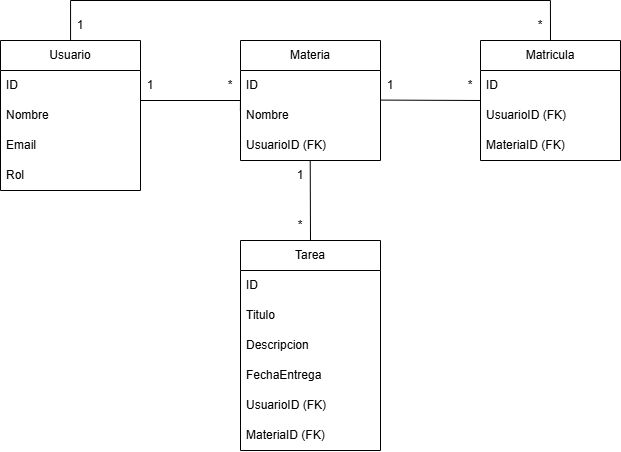

The diagram above was exported from draw.io. Its source (the exported page's mxGraphModel, read from the mxfile embedded in the PNG):
<mxGraphModel dx="1019" dy="524" grid="1" gridSize="10" guides="1" tooltips="1" connect="1" arrows="1" fold="1" page="1" pageScale="1" pageWidth="827" pageHeight="1169" math="0" shadow="0">
  <root>
    <mxCell id="0" />
    <mxCell id="1" parent="0" />
    <mxCell id="eOwPtxScy-IXb4Pensq4-5" style="edgeStyle=orthogonalEdgeStyle;rounded=0;orthogonalLoop=1;jettySize=auto;html=1;entryX=0.5;entryY=0;entryDx=0;entryDy=0;endArrow=none;startFill=0;" edge="1" parent="1" source="OjKvfgtU--LdgP_cgPBI-1" target="OjKvfgtU--LdgP_cgPBI-13">
      <mxGeometry relative="1" as="geometry">
        <Array as="points">
          <mxPoint x="150" y="120" />
          <mxPoint x="630" y="120" />
        </Array>
      </mxGeometry>
    </mxCell>
    <mxCell id="OjKvfgtU--LdgP_cgPBI-1" value="Usuario" style="swimlane;fontStyle=0;childLayout=stackLayout;horizontal=1;startSize=30;horizontalStack=0;resizeParent=1;resizeParentMax=0;resizeLast=0;collapsible=1;marginBottom=0;whiteSpace=wrap;html=1;" parent="1" vertex="1">
      <mxGeometry x="80" y="160" width="140" height="150" as="geometry" />
    </mxCell>
    <mxCell id="OjKvfgtU--LdgP_cgPBI-2" value="ID" style="text;strokeColor=none;fillColor=none;align=left;verticalAlign=middle;spacingLeft=4;spacingRight=4;overflow=hidden;points=[[0,0.5],[1,0.5]];portConstraint=eastwest;rotatable=0;whiteSpace=wrap;html=1;" parent="OjKvfgtU--LdgP_cgPBI-1" vertex="1">
      <mxGeometry y="30" width="140" height="30" as="geometry" />
    </mxCell>
    <mxCell id="OjKvfgtU--LdgP_cgPBI-3" value="Nombre" style="text;strokeColor=none;fillColor=none;align=left;verticalAlign=middle;spacingLeft=4;spacingRight=4;overflow=hidden;points=[[0,0.5],[1,0.5]];portConstraint=eastwest;rotatable=0;whiteSpace=wrap;html=1;" parent="OjKvfgtU--LdgP_cgPBI-1" vertex="1">
      <mxGeometry y="60" width="140" height="30" as="geometry" />
    </mxCell>
    <mxCell id="OjKvfgtU--LdgP_cgPBI-4" value="Email" style="text;strokeColor=none;fillColor=none;align=left;verticalAlign=middle;spacingLeft=4;spacingRight=4;overflow=hidden;points=[[0,0.5],[1,0.5]];portConstraint=eastwest;rotatable=0;whiteSpace=wrap;html=1;" parent="OjKvfgtU--LdgP_cgPBI-1" vertex="1">
      <mxGeometry y="90" width="140" height="30" as="geometry" />
    </mxCell>
    <mxCell id="eOwPtxScy-IXb4Pensq4-1" value="Rol" style="text;strokeColor=none;fillColor=none;align=left;verticalAlign=middle;spacingLeft=4;spacingRight=4;overflow=hidden;points=[[0,0.5],[1,0.5]];portConstraint=eastwest;rotatable=0;whiteSpace=wrap;html=1;" vertex="1" parent="OjKvfgtU--LdgP_cgPBI-1">
      <mxGeometry y="120" width="140" height="30" as="geometry" />
    </mxCell>
    <mxCell id="OjKvfgtU--LdgP_cgPBI-9" value="Materia" style="swimlane;fontStyle=0;childLayout=stackLayout;horizontal=1;startSize=30;horizontalStack=0;resizeParent=1;resizeParentMax=0;resizeLast=0;collapsible=1;marginBottom=0;whiteSpace=wrap;html=1;" parent="1" vertex="1">
      <mxGeometry x="320" y="160" width="140" height="120" as="geometry" />
    </mxCell>
    <mxCell id="OjKvfgtU--LdgP_cgPBI-10" value="ID" style="text;strokeColor=none;fillColor=none;align=left;verticalAlign=middle;spacingLeft=4;spacingRight=4;overflow=hidden;points=[[0,0.5],[1,0.5]];portConstraint=eastwest;rotatable=0;whiteSpace=wrap;html=1;" parent="OjKvfgtU--LdgP_cgPBI-9" vertex="1">
      <mxGeometry y="30" width="140" height="30" as="geometry" />
    </mxCell>
    <mxCell id="OjKvfgtU--LdgP_cgPBI-11" value="Nombre" style="text;strokeColor=none;fillColor=none;align=left;verticalAlign=middle;spacingLeft=4;spacingRight=4;overflow=hidden;points=[[0,0.5],[1,0.5]];portConstraint=eastwest;rotatable=0;whiteSpace=wrap;html=1;" parent="OjKvfgtU--LdgP_cgPBI-9" vertex="1">
      <mxGeometry y="60" width="140" height="30" as="geometry" />
    </mxCell>
    <mxCell id="OjKvfgtU--LdgP_cgPBI-12" value="UsuarioID (FK)" style="text;strokeColor=none;fillColor=none;align=left;verticalAlign=middle;spacingLeft=4;spacingRight=4;overflow=hidden;points=[[0,0.5],[1,0.5]];portConstraint=eastwest;rotatable=0;whiteSpace=wrap;html=1;" parent="OjKvfgtU--LdgP_cgPBI-9" vertex="1">
      <mxGeometry y="90" width="140" height="30" as="geometry" />
    </mxCell>
    <mxCell id="OjKvfgtU--LdgP_cgPBI-13" value="Matricula" style="swimlane;fontStyle=0;childLayout=stackLayout;horizontal=1;startSize=30;horizontalStack=0;resizeParent=1;resizeParentMax=0;resizeLast=0;collapsible=1;marginBottom=0;whiteSpace=wrap;html=1;" parent="1" vertex="1">
      <mxGeometry x="560" y="160" width="140" height="120" as="geometry" />
    </mxCell>
    <mxCell id="OjKvfgtU--LdgP_cgPBI-14" value="ID" style="text;strokeColor=none;fillColor=none;align=left;verticalAlign=middle;spacingLeft=4;spacingRight=4;overflow=hidden;points=[[0,0.5],[1,0.5]];portConstraint=eastwest;rotatable=0;whiteSpace=wrap;html=1;" parent="OjKvfgtU--LdgP_cgPBI-13" vertex="1">
      <mxGeometry y="30" width="140" height="30" as="geometry" />
    </mxCell>
    <mxCell id="OjKvfgtU--LdgP_cgPBI-15" value="UsuarioID (FK)" style="text;strokeColor=none;fillColor=none;align=left;verticalAlign=middle;spacingLeft=4;spacingRight=4;overflow=hidden;points=[[0,0.5],[1,0.5]];portConstraint=eastwest;rotatable=0;whiteSpace=wrap;html=1;" parent="OjKvfgtU--LdgP_cgPBI-13" vertex="1">
      <mxGeometry y="60" width="140" height="30" as="geometry" />
    </mxCell>
    <mxCell id="OjKvfgtU--LdgP_cgPBI-16" value="MateriaID (FK)" style="text;strokeColor=none;fillColor=none;align=left;verticalAlign=middle;spacingLeft=4;spacingRight=4;overflow=hidden;points=[[0,0.5],[1,0.5]];portConstraint=eastwest;rotatable=0;whiteSpace=wrap;html=1;" parent="OjKvfgtU--LdgP_cgPBI-13" vertex="1">
      <mxGeometry y="90" width="140" height="30" as="geometry" />
    </mxCell>
    <mxCell id="OjKvfgtU--LdgP_cgPBI-17" value="Tarea" style="swimlane;fontStyle=0;childLayout=stackLayout;horizontal=1;startSize=30;horizontalStack=0;resizeParent=1;resizeParentMax=0;resizeLast=0;collapsible=1;marginBottom=0;whiteSpace=wrap;html=1;" parent="1" vertex="1">
      <mxGeometry x="320" y="360" width="140" height="210" as="geometry" />
    </mxCell>
    <mxCell id="OjKvfgtU--LdgP_cgPBI-18" value="ID" style="text;strokeColor=none;fillColor=none;align=left;verticalAlign=middle;spacingLeft=4;spacingRight=4;overflow=hidden;points=[[0,0.5],[1,0.5]];portConstraint=eastwest;rotatable=0;whiteSpace=wrap;html=1;" parent="OjKvfgtU--LdgP_cgPBI-17" vertex="1">
      <mxGeometry y="30" width="140" height="30" as="geometry" />
    </mxCell>
    <mxCell id="OjKvfgtU--LdgP_cgPBI-19" value="Titulo" style="text;strokeColor=none;fillColor=none;align=left;verticalAlign=middle;spacingLeft=4;spacingRight=4;overflow=hidden;points=[[0,0.5],[1,0.5]];portConstraint=eastwest;rotatable=0;whiteSpace=wrap;html=1;" parent="OjKvfgtU--LdgP_cgPBI-17" vertex="1">
      <mxGeometry y="60" width="140" height="30" as="geometry" />
    </mxCell>
    <mxCell id="OjKvfgtU--LdgP_cgPBI-20" value="Descripcion" style="text;strokeColor=none;fillColor=none;align=left;verticalAlign=middle;spacingLeft=4;spacingRight=4;overflow=hidden;points=[[0,0.5],[1,0.5]];portConstraint=eastwest;rotatable=0;whiteSpace=wrap;html=1;" parent="OjKvfgtU--LdgP_cgPBI-17" vertex="1">
      <mxGeometry y="90" width="140" height="30" as="geometry" />
    </mxCell>
    <mxCell id="OjKvfgtU--LdgP_cgPBI-22" value="FechaEntrega" style="text;strokeColor=none;fillColor=none;align=left;verticalAlign=middle;spacingLeft=4;spacingRight=4;overflow=hidden;points=[[0,0.5],[1,0.5]];portConstraint=eastwest;rotatable=0;whiteSpace=wrap;html=1;" parent="OjKvfgtU--LdgP_cgPBI-17" vertex="1">
      <mxGeometry y="120" width="140" height="30" as="geometry" />
    </mxCell>
    <mxCell id="OjKvfgtU--LdgP_cgPBI-23" value="UsuarioID (FK)" style="text;strokeColor=none;fillColor=none;align=left;verticalAlign=middle;spacingLeft=4;spacingRight=4;overflow=hidden;points=[[0,0.5],[1,0.5]];portConstraint=eastwest;rotatable=0;whiteSpace=wrap;html=1;" parent="OjKvfgtU--LdgP_cgPBI-17" vertex="1">
      <mxGeometry y="150" width="140" height="30" as="geometry" />
    </mxCell>
    <mxCell id="OjKvfgtU--LdgP_cgPBI-24" value="MateriaID (FK)" style="text;strokeColor=none;fillColor=none;align=left;verticalAlign=middle;spacingLeft=4;spacingRight=4;overflow=hidden;points=[[0,0.5],[1,0.5]];portConstraint=eastwest;rotatable=0;whiteSpace=wrap;html=1;" parent="OjKvfgtU--LdgP_cgPBI-17" vertex="1">
      <mxGeometry y="180" width="140" height="30" as="geometry" />
    </mxCell>
    <mxCell id="OjKvfgtU--LdgP_cgPBI-26" value="" style="endArrow=none;html=1;rounded=0;entryX=0.498;entryY=1.017;entryDx=0;entryDy=0;entryPerimeter=0;exitX=0.5;exitY=0;exitDx=0;exitDy=0;" parent="1" source="OjKvfgtU--LdgP_cgPBI-17" target="OjKvfgtU--LdgP_cgPBI-12" edge="1">
      <mxGeometry width="50" height="50" relative="1" as="geometry">
        <mxPoint x="390" y="300" as="sourcePoint" />
        <mxPoint x="440" y="250" as="targetPoint" />
      </mxGeometry>
    </mxCell>
    <mxCell id="OjKvfgtU--LdgP_cgPBI-31" style="edgeStyle=orthogonalEdgeStyle;rounded=0;orthogonalLoop=1;jettySize=auto;html=1;endArrow=none;startFill=0;" parent="1" edge="1">
      <mxGeometry relative="1" as="geometry">
        <mxPoint x="220" y="220" as="sourcePoint" />
        <mxPoint x="320" y="220" as="targetPoint" />
        <Array as="points">
          <mxPoint x="320" y="220" />
          <mxPoint x="320" y="230" />
        </Array>
      </mxGeometry>
    </mxCell>
    <mxCell id="OjKvfgtU--LdgP_cgPBI-34" value="1" style="text;html=1;align=center;verticalAlign=middle;whiteSpace=wrap;rounded=0;" parent="1" vertex="1">
      <mxGeometry x="220" y="190" width="20" height="30" as="geometry" />
    </mxCell>
    <mxCell id="OjKvfgtU--LdgP_cgPBI-35" value="*" style="text;html=1;align=center;verticalAlign=middle;whiteSpace=wrap;rounded=0;" parent="1" vertex="1">
      <mxGeometry x="300" y="190" width="20" height="30" as="geometry" />
    </mxCell>
    <mxCell id="OjKvfgtU--LdgP_cgPBI-36" value="1" style="text;html=1;align=center;verticalAlign=middle;whiteSpace=wrap;rounded=0;" parent="1" vertex="1">
      <mxGeometry x="370" y="280" width="20" height="30" as="geometry" />
    </mxCell>
    <mxCell id="OjKvfgtU--LdgP_cgPBI-37" value="*" style="text;html=1;align=center;verticalAlign=middle;whiteSpace=wrap;rounded=0;" parent="1" vertex="1">
      <mxGeometry x="370" y="330" width="20" height="30" as="geometry" />
    </mxCell>
    <mxCell id="eOwPtxScy-IXb4Pensq4-2" value="" style="endArrow=none;html=1;rounded=0;entryX=1.002;entryY=-0.014;entryDx=0;entryDy=0;entryPerimeter=0;" edge="1" parent="1" target="OjKvfgtU--LdgP_cgPBI-11">
      <mxGeometry width="50" height="50" relative="1" as="geometry">
        <mxPoint x="560" y="220" as="sourcePoint" />
        <mxPoint x="400" y="310" as="targetPoint" />
      </mxGeometry>
    </mxCell>
    <mxCell id="eOwPtxScy-IXb4Pensq4-3" value="1" style="text;html=1;align=center;verticalAlign=middle;whiteSpace=wrap;rounded=0;" vertex="1" parent="1">
      <mxGeometry x="460" y="190" width="20" height="30" as="geometry" />
    </mxCell>
    <mxCell id="eOwPtxScy-IXb4Pensq4-4" value="*" style="text;html=1;align=center;verticalAlign=middle;whiteSpace=wrap;rounded=0;" vertex="1" parent="1">
      <mxGeometry x="540" y="190" width="20" height="30" as="geometry" />
    </mxCell>
    <mxCell id="eOwPtxScy-IXb4Pensq4-6" value="*" style="text;html=1;align=center;verticalAlign=middle;whiteSpace=wrap;rounded=0;" vertex="1" parent="1">
      <mxGeometry x="610" y="130" width="20" height="30" as="geometry" />
    </mxCell>
    <mxCell id="eOwPtxScy-IXb4Pensq4-7" value="1" style="text;html=1;align=center;verticalAlign=middle;whiteSpace=wrap;rounded=0;" vertex="1" parent="1">
      <mxGeometry x="150" y="130" width="20" height="30" as="geometry" />
    </mxCell>
  </root>
</mxGraphModel>